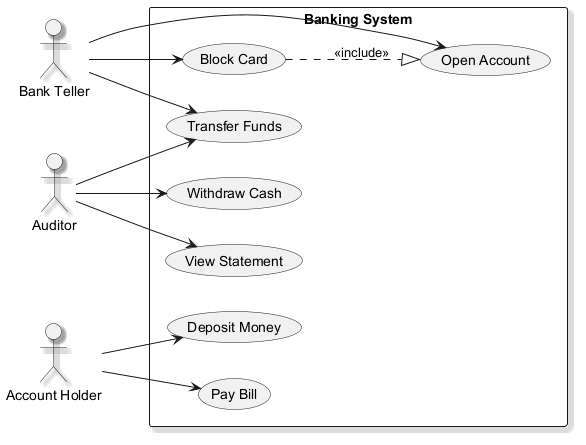

The diagram above was rendered by PlantUML. Its source (embedded in the PNG):
@startuml
skinparam backgroundColor #FFFFFF
skinparam classBackgroundColor #F1F8E9
skinparam classBorderColor #33691E
skinparam shadowing true
left to right direction
actor "Bank Teller" as BT
actor "Auditor" as A
actor "Account Holder" as AH
rectangle "Banking System" {
  usecase "View Statement" as UC_ViewStatement
  usecase "Open Account" as UC_OpenAccount
  usecase "Transfer Funds" as UC_TransferFunds
  usecase "Deposit Money" as UC_DepositMoney
  usecase "Withdraw Cash" as UC_WithdrawCash
  usecase "Block Card" as UC_BlockCard
  usecase "Pay Bill" as UC_PayBill
}
BT --> UC_TransferFunds
BT --> UC_BlockCard
BT --> UC_OpenAccount
A --> UC_WithdrawCash
A --> UC_ViewStatement
A --> UC_TransferFunds
AH --> UC_DepositMoney
AH --> UC_PayBill
UC_BlockCard ..|> UC_OpenAccount : <<include>>
@enduml